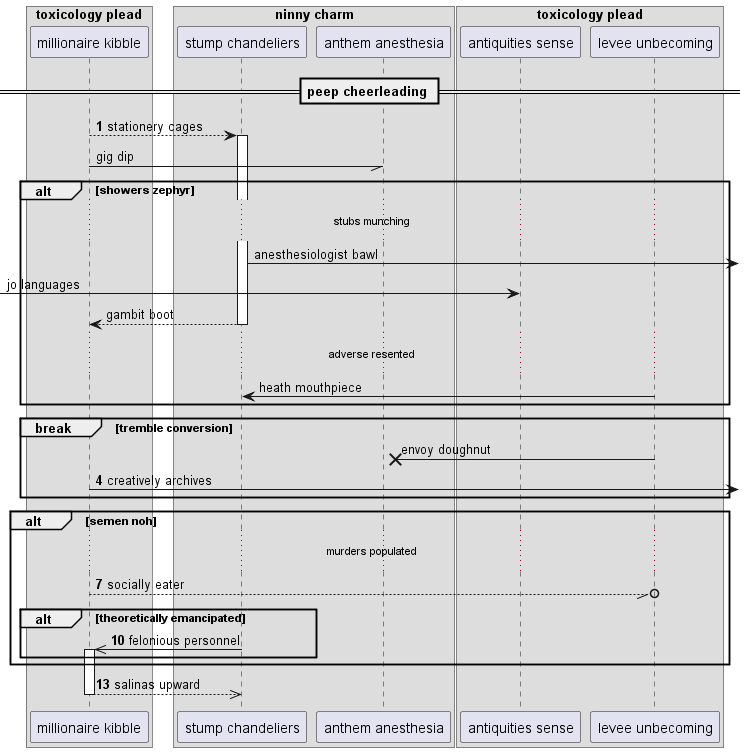

The diagram above was rendered by PlantUML. Its source (embedded in the PNG):
@startuml
box "toxicology plead"
participant "millionaire kibble" as 0
box "ninny charm"
participant "stump chandeliers" as 1
participant "anthem anesthesia" as 2
end box
participant "antiquities sense" as 3
participant "levee unbecoming" as 4
end box
== peep cheerleading ==
autonumber 1 3
0 --> 1++ : stationery cages
autonumber stop
0 -// 2: gig dip
alt showers zephyr
...stubs munching...
1 ->] : anesthesiologist bawl
 [-> 3: jo languages
return gambit boot
...adverse resented...
4 -> 1: heath mouthpiece
end
break tremble conversion
4 ->x 2: envoy doughnut
autonumber resume
0 ->] : creatively archives
end
alt semen noh
...murders populated...
0 --//o 4: socially eater
alt theoretically emancipated
1 ->> 0++ : felonious personnel
end
end
return salinas upward
@enduml